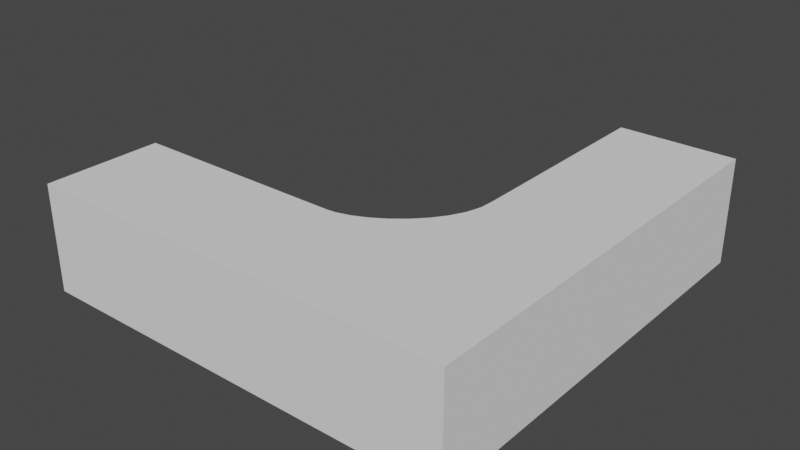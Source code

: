 # Source: Corner_Table.blend  (saved by Blender 2.81.16; exported with 4.5.12 LTS)
import bpy
from mathutils import Matrix  # noqa: F401  (used for matrix-valued properties, if any)

bpy.ops.wm.read_factory_settings(use_empty=True)
scene = bpy.context.scene
scene.name = 'Scene'

# ---- collections
col_collection = bpy.data.collections.new('Collection'); scene.collection.children.link(col_collection)

# ---- world
world_world = bpy.data.worlds.new('World'); scene.world = world_world
world_world.use_nodes = True; world_world.node_tree.nodes.clear()
_N = world_world.node_tree.nodes; _L = world_world.node_tree.links
n0 = _N.new('ShaderNodeOutputWorld'); n0.name = 'World Output'; n0.location = (300, 300)
n1 = _N.new('ShaderNodeBackground'); n1.name = 'Background'; n1.location = (10, 300)
n1.inputs[0].default_value = (0.05088, 0.05088, 0.05088, 1.0)
_L.new(n1.outputs[0], n0.inputs[0])
n0.is_active_output = True
world_world.color = (0.05088, 0.05088, 0.05088)
world_world.use_sun_shadow = False
world_world.sun_shadow_jitter_overblur = 0.0

# ---- meshes
me_cube_008 = bpy.data.meshes.new('Cube.008')
me_cube_008.from_pydata([(1.497, 3.82, -1.122), (1.497, 3.82, 0.6954), (3.497, -3.482, -1.122), (3.497, -3.482, 0.6954), (3.497, 3.82, -1.122), (3.497, 3.82, 0.6954), (-3.851, -1.482, -1.122), (-3.851, -3.482, -1.122), (-3.851, -3.482, 0.6954), (-3.851, -1.482, 0.6954), (-1.177, -3.482, -1.122), (-1.177, -1.482, -1.122), (-1.177, -3.482, 0.6954), (-1.177, -1.482, 0.6954), (1.497, 1.169, 0.6954), (3.497, 1.169, -1.122), (1.497, 1.169, -1.122), (3.497, 1.169, 0.6954), (-0.1211, -1.482, 0.6954), (1.497, 3.82, -0.2697), (-0.1211, -1.482, 0.5819), (1.497, 1.169, -0.2697), (-3.851, -3.482, 0.5821), (-1.177, -1.482, 0.5821), (1.497, 3.82, 0.5821), (3.497, 3.82, 0.5821), (3.497, -3.482, 0.5821), (-3.851, -1.482, 0.5821), (-1.177, -3.482, 0.5821), (3.497, 1.169, 0.5821), (1.497, 1.169, 0.5821), (1.497, 1.169, 0.1562), (1.497, 3.82, 0.1562), (1.497, 1.169, -0.6956), (1.497, 3.82, -0.6956), (1.497, 1.169, -0.3762), (1.497, 3.82, -0.3762), (1.497, 1.169, 0.04969), (1.497, 3.82, 0.04969), (1.497, 1.169, 0.4756), (1.497, 3.82, 0.4756), (1.497, 3.489, 0.5821), (1.497, 3.489, -1.122), (1.497, 3.489, -0.2697), (1.497, 3.489, 0.1562), (1.497, 3.489, -0.6956), (1.497, 3.489, -0.3762), (1.497, 3.489, 0.04969), (1.497, 3.489, 0.4756), (1.497, 1.498, -0.2697), (1.497, 1.498, -1.122), (1.497, 1.498, 0.1562), (1.497, 1.498, -0.6956), (1.497, 1.498, -0.3762), (1.497, 1.498, 0.04969), (1.497, 1.498, 0.4756), (1.497, 1.498, 0.5821), (-1.511, -1.482, 0.5821), (-1.511, -1.482, -1.122), (-2.18, -1.482, 0.5821), (-3.517, -1.482, 0.5821), (-3.517, -1.482, -1.122), (-1.177, -1.482, -0.2697), (-3.851, -1.482, -0.2697), (-1.511, -1.482, -0.2697), (-3.517, -1.482, -0.2697), (-1.177, -1.482, 0.1562), (-3.851, -1.482, 0.1562), (-1.511, -1.482, 0.1562), (-3.517, -1.482, 0.1562), (-1.177, -1.482, 0.4756), (-3.851, -1.482, 0.4756), (-1.511, -1.482, 0.4756), (-2.18, -1.482, 0.4756), (-3.517, -1.482, 0.4756), (-1.177, -1.482, 0.04969), (-3.851, -1.482, 0.04969), (-1.511, -1.482, 0.04969), (-3.517, -1.482, 0.04969), (-1.177, -1.482, -0.6955), (-3.851, -1.482, -0.6955), (-1.511, -1.482, -0.6955), (-3.517, -1.482, -0.6955), (-1.177, -1.482, -0.3762), (-3.851, -1.482, -0.3762), (-1.511, -1.482, -0.3762), (-3.517, -1.482, -0.3762), (-3.851, -1.482, -1.015), (-3.517, -1.482, -1.015), (1.497, 0.2069, 0.6954), (0.01822, -1.47, 0.6954), (0.2517, -1.403, 0.6954), (0.4889, -1.293, 0.6954), (0.7209, -1.146, 0.6954), (0.9385, -0.9668, 0.6954), (1.133, -0.7615, 0.6954), (1.294, -0.5355, 0.6954), (1.415, -0.2945, 0.6954), (1.484, -0.04396, 0.6954), (1.497, 0.2069, 0.5819), (0.01822, -1.47, 0.5819), (0.2517, -1.403, 0.5819), (0.4889, -1.293, 0.5819), (0.7209, -1.146, 0.5819), (0.9385, -0.9668, 0.5819), (1.133, -0.7615, 0.5819), (1.294, -0.5355, 0.5819), (1.415, -0.2945, 0.5819), (1.484, -0.04396, 0.5819)], [], [(24, 1, 5, 25), (4, 25, 29, 15), (18, 13, 12, 3, 17, 14, 89, 98, 97, 96, 95, 94, 93, 92, 91, 90), (22, 8, 9, 27), (28, 12, 8, 22), (9, 8, 12, 13), (25, 5, 17, 29), (1, 14, 17, 5), (29, 26, 2, 15), (3, 12, 28, 26), (51, 31, 39, 55), (10, 28, 23, 70, 66, 75, 62, 83, 79, 11), (60, 59, 57, 23, 13, 9, 27), (56, 30, 14, 1, 24, 41), (10, 28, 22, 7), (2, 26, 28, 10), (6, 7, 22, 27, 71, 67, 76, 63, 84, 80, 87), (29, 17, 3, 26), (15, 29, 30, 39, 31, 37, 21, 35, 33, 16), (13, 23, 20, 18), (49, 21, 37, 54), (52, 33, 35, 53), (50, 16, 33, 52), (49, 53, 35, 21), (51, 54, 37, 31), (56, 55, 39, 30), (40, 32, 44, 48), (34, 0, 42, 45), (38, 19, 43, 47), (36, 34, 45, 46), (19, 36, 46, 43), (32, 38, 47, 44), (24, 40, 48, 41), (48, 55, 56, 41), (47, 54, 51, 44), (42, 50, 52, 45), (46, 53, 49, 43), (87, 6, 61, 88), (58, 81, 82, 88, 61), (67, 69, 74, 71), (68, 66, 70, 72), (57, 72, 70, 23), (27, 71, 74, 60), (73, 72, 57, 59), (64, 62, 75, 77), (63, 65, 78, 76), (77, 68, 69, 78), (67, 76, 78, 69), (74, 73, 59, 60), (68, 77, 75, 66), (81, 79, 83, 85), (80, 82, 86, 84), (85, 64, 65, 86), (63, 84, 86, 65), (64, 85, 83, 62), (87, 88, 82, 80), (58, 11, 79, 81), (4, 0, 34, 36, 19, 38, 32, 40, 24, 25), (6, 61, 58, 11, 10, 7), (15, 16, 50, 42, 0, 4), (100, 90, 18, 20), (104, 94, 93, 103), (105, 95, 94, 104), (103, 93, 92, 102), (102, 92, 91, 101), (101, 91, 90, 100), (106, 96, 95, 105), (107, 97, 96, 106), (108, 98, 97, 107), (99, 89, 98, 108), (30, 14, 89, 99), (99, 108, 107, 106, 105, 104, 103, 102, 101, 100, 20, 23, 28, 26, 29, 30)])
_uv = me_cube_008.uv_layers.new(name='UVMap')
_uv.uv.foreach_set('vector', [0.2761, 0.7923, 0.285, 0.7923, 0.285, 0.9504, 0.2761, 0.9504, 0.715, 0.3695, 0.8486, 0.3695, 0.8486, 0.5781, 0.715, 0.5781, 0.1568, 0.286, 0.1568, 0.3695, 3.739e-08, 0.3695, 0.0, 7.539e-08, 0.3647, 3.769e-08, 0.3647, 0.1581, 0.2892, 0.1581, 0.2696, 0.1592, 0.2499, 0.1646, 0.231, 0.1741, 0.2133, 0.1869, 0.1972, 0.2023, 0.1832, 0.2195, 0.1716, 0.2378, 0.163, 0.2566, 0.1577, 0.275, 0.8664, 0.5276, 0.8575, 0.5276, 0.8575, 0.3695, 0.8664, 0.3695, 0.7062, 0.7387, 0.715, 0.7387, 0.715, 0.9499, 0.7062, 0.9499, 0.1568, 0.5809, 7.478e-08, 0.5809, 3.739e-08, 0.3695, 0.1568, 0.3695, 0.8486, 0.3695, 0.8575, 0.3695, 0.8575, 0.5781, 0.8486, 0.5781, 0.5726, 0.1581, 0.3647, 0.1581, 0.3647, 3.769e-08, 0.5726, 0.0, 0.8486, 0.5781, 0.8486, 0.944, 0.715, 0.944, 0.715, 0.5781, 0.715, 0.3695, 0.715, 0.7387, 0.7062, 0.7387, 0.7062, 0.3695, 0.3416, 0.974, 0.3416, 1.0, 0.3165, 1.0, 0.3165, 0.974, 0.9911, 0.6857, 0.8575, 0.6857, 0.8575, 0.5276, 0.8659, 0.5276, 0.8909, 0.5276, 0.8993, 0.5276, 0.9243, 0.5276, 0.9327, 0.5276, 0.9577, 0.5276, 0.9911, 0.5276, 0.008888, 0.6073, 0.008888, 0.7129, 0.008888, 0.7657, 0.008888, 0.7921, 2.337e-08, 0.7921, 0.0, 0.5809, 0.008888, 0.5809, 0.3082, 0.974, 0.3082, 1.0, 0.2993, 1.0, 0.2993, 0.7904, 0.3082, 0.7904, 0.3082, 0.8166, 0.5726, 0.7387, 0.7062, 0.7387, 0.7062, 0.9499, 0.5726, 0.9499, 0.5726, 0.3695, 0.7062, 0.3695, 0.7062, 0.7387, 0.5726, 0.7387, 1.0, 0.3695, 1.0, 0.5276, 0.8664, 0.5276, 0.8664, 0.3695, 0.8748, 0.3695, 0.8998, 0.3695, 0.9082, 0.3695, 0.9332, 0.3695, 0.9416, 0.3695, 0.9666, 0.3695, 0.9916, 0.3695, 0.8486, 0.5781, 0.8575, 0.5781, 0.8575, 0.944, 0.8486, 0.944, 0.8575, 0.6857, 0.9911, 0.6857, 0.9911, 0.8437, 0.9828, 0.8437, 0.9577, 0.8437, 0.9494, 0.8437, 0.9243, 0.8437, 0.916, 0.8437, 0.8909, 0.8437, 0.8575, 0.8437, 2.337e-08, 0.7921, 0.008888, 0.7921, 0.008905, 0.8755, 3.272e-08, 0.8755, 0.375, 0.974, 0.375, 1.0, 0.3499, 1.0, 0.3499, 0.974, 0.4084, 0.974, 0.4084, 1.0, 0.3833, 1.0, 0.3833, 0.974, 0.4418, 0.974, 0.4418, 1.0, 0.4084, 1.0, 0.4084, 0.974, 0.375, 0.974, 0.3833, 0.974, 0.3833, 1.0, 0.375, 1.0, 0.3416, 0.974, 0.3499, 0.974, 0.3499, 1.0, 0.3416, 1.0, 0.3082, 0.974, 0.3165, 0.974, 0.3165, 1.0, 0.3082, 1.0, 0.3165, 0.7904, 0.3416, 0.7904, 0.3416, 0.8166, 0.3165, 0.8166, 0.4084, 0.7904, 0.4418, 0.7904, 0.4418, 0.8166, 0.4084, 0.8166, 0.3499, 0.7904, 0.375, 0.7904, 0.375, 0.8166, 0.3499, 0.8166, 0.3833, 0.7904, 0.4084, 0.7904, 0.4084, 0.8166, 0.3833, 0.8166, 0.375, 0.7904, 0.3833, 0.7904, 0.3833, 0.8166, 0.375, 0.8166, 0.3416, 0.7904, 0.3499, 0.7904, 0.3499, 0.8166, 0.3416, 0.8166, 0.3082, 0.7904, 0.3165, 0.7904, 0.3165, 0.8166, 0.3082, 0.8166, 0.3165, 0.8166, 0.3165, 0.974, 0.3082, 0.974, 0.3082, 0.8166, 0.3499, 0.8166, 0.3499, 0.974, 0.3416, 0.974, 0.3416, 0.8166, 0.4418, 0.8166, 0.4418, 0.974, 0.4084, 0.974, 0.4084, 0.8166, 0.3833, 0.8166, 0.3833, 0.974, 0.375, 0.974, 0.375, 0.8166, 0.1341, 0.5809, 0.1425, 0.5809, 0.1425, 0.6073, 0.1341, 0.6073, 0.1425, 0.7657, 0.1091, 0.7657, 0.1091, 0.6073, 0.1341, 0.6073, 0.1425, 0.6073, 0.04229, 0.5809, 0.04229, 0.6073, 0.01724, 0.6073, 0.01724, 0.5809, 0.04229, 0.7657, 0.04229, 0.7921, 0.01724, 0.7921, 0.01724, 0.7657, 0.008888, 0.7657, 0.01724, 0.7657, 0.01724, 0.7921, 0.008888, 0.7921, 0.008888, 0.5809, 0.01724, 0.5809, 0.01724, 0.6073, 0.008888, 0.6073, 0.01724, 0.7129, 0.01724, 0.7657, 0.008888, 0.7657, 0.008888, 0.7129, 0.07568, 0.7657, 0.07568, 0.7921, 0.05064, 0.7921, 0.05064, 0.7657, 0.07568, 0.5809, 0.07568, 0.6073, 0.05064, 0.6073, 0.05064, 0.5809, 0.05064, 0.7657, 0.04229, 0.7657, 0.04229, 0.6073, 0.05064, 0.6073, 0.04229, 0.5809, 0.05064, 0.5809, 0.05064, 0.6073, 0.04229, 0.6073, 0.01724, 0.6073, 0.01724, 0.7129, 0.008888, 0.7129, 0.008888, 0.6073, 0.04229, 0.7657, 0.05064, 0.7657, 0.05064, 0.7921, 0.04229, 0.7921, 0.1091, 0.7657, 0.1091, 0.7921, 0.08403, 0.7921, 0.08403, 0.7657, 0.1091, 0.5809, 0.1091, 0.6073, 0.08403, 0.6073, 0.08403, 0.5809, 0.08403, 0.7657, 0.07568, 0.7657, 0.07568, 0.6073, 0.08403, 0.6073, 0.07568, 0.5809, 0.08403, 0.5809, 0.08403, 0.6073, 0.07568, 0.6073, 0.07568, 0.7657, 0.08403, 0.7657, 0.08403, 0.7921, 0.07568, 0.7921, 0.1341, 0.5809, 0.1341, 0.6073, 0.1091, 0.6073, 0.1091, 0.5809, 0.1425, 0.7657, 0.1425, 0.7921, 0.1091, 0.7921, 0.1091, 0.7657, 0.1425, 0.9504, 0.1425, 0.7923, 0.1759, 0.7923, 0.2009, 0.7923, 0.2093, 0.7923, 0.2343, 0.7923, 0.2427, 0.7923, 0.2677, 0.7923, 0.2761, 0.7923, 0.2761, 0.9504, 0.1425, 0.7923, 0.1425, 0.7659, 0.1425, 0.6073, 0.1425, 0.5809, 0.2993, 0.5809, 0.2993, 0.7923, 0.2993, 0.5809, 0.4561, 0.5809, 0.4561, 0.6069, 0.4561, 0.7643, 0.4561, 0.7904, 0.2993, 0.7904, 0.008905, 0.8865, 1.87e-08, 0.8865, 3.272e-08, 0.8755, 0.008905, 0.8755, 0.008905, 0.9609, 2.804e-08, 0.9609, 2.804e-08, 0.9431, 0.008905, 0.9431, 0.4561, 0.7356, 0.465, 0.7356, 0.465, 0.7532, 0.4561, 0.7532, 0.008905, 0.9431, 2.804e-08, 0.9431, 2.804e-08, 0.9243, 0.008905, 0.9243, 0.008905, 0.9243, 2.804e-08, 0.9243, 2.804e-08, 0.9052, 0.008905, 0.9052, 0.008905, 0.9052, 2.804e-08, 0.9052, 1.87e-08, 0.8865, 0.008905, 0.8865, 0.4561, 0.7166, 0.465, 0.7166, 0.465, 0.7356, 0.4561, 0.7356, 0.4561, 0.6967, 0.465, 0.6967, 0.465, 0.7166, 0.4561, 0.7166, 0.4561, 0.6764, 0.465, 0.6764, 0.465, 0.6967, 0.4561, 0.6967, 0.4561, 0.6566, 0.465, 0.6566, 0.465, 0.6764, 0.4561, 0.6764, 0.4562, 0.5809, 0.465, 0.5809, 0.465, 0.6566, 0.4561, 0.6566, 0.8618, 0.1581, 0.8421, 0.1592, 0.8225, 0.1646, 0.8036, 0.1741, 0.7859, 0.1869, 0.7698, 0.2023, 0.7557, 0.2195, 0.7442, 0.2378, 0.7356, 0.2566, 0.7303, 0.275, 0.7294, 0.286, 0.7294, 0.3695, 0.5726, 0.3695, 0.5726, 1.696e-07, 0.9373, 0.0, 0.9373, 0.1581])
me_cube_008.use_remesh_fix_poles = True
me_cube_008.use_remesh_preserve_attributes = False
me_cube_008.use_mirror_vertex_groups = False
me_cube_008.update()

# ---- objects
ob_corner_table = bpy.data.objects.new('Corner Table', me_cube_008)

# ---- transforms, parenting, visibility, modifiers, constraints
ob_corner_table.location = (0.0, 0.0, 0.0)
ob_corner_table.lineart.crease_threshold = 0.0

# ---- collection membership
col_collection.objects.link(ob_corner_table)

# ---- scene / render settings (as saved in the file)
scene.frame_start = 1; scene.frame_end = 250; scene.frame_set(1)
scene.render.engine = 'BLENDER_EEVEE_NEXT'
scene.cycles.use_denoising = False
scene.cycles.samples = 128
scene.cycles.sampling_pattern = 'TABULATED_SOBOL'
scene.cycles.use_adaptive_sampling = False
scene.cycles.use_light_tree = False
scene.view_settings.view_transform = 'Filmic'
bpy.context.view_layer.update()

# ---- added for rendering (the .blend has no active camera and no usable light): camera, sun
cam_auto = bpy.data.cameras.new('AutoCamera')
cam_auto.lens = 50.0
cam_auto.sensor_width = 36.0
cam_auto.clip_end = 1000.0
ob_auto_camera = bpy.data.objects.new('AutoCamera', cam_auto)
scene.collection.objects.link(ob_auto_camera)
ob_auto_camera.location = (9.5542, -11.508, 7.5717)
ob_auto_camera.rotation_euler = (1.09748, -7.21219e-08, 0.694738)
scene.camera = ob_auto_camera
light_auto_sun = bpy.data.lights.new('AutoSun', 'SUN')
light_auto_sun.energy = 3.0
light_auto_sun.angle = 0.0523599
ob_auto_sun = bpy.data.objects.new('AutoSun', light_auto_sun)
scene.collection.objects.link(ob_auto_sun)
ob_auto_sun.rotation_euler = (0.872665, 0.174533, 0.523599)
bpy.context.view_layer.update()
